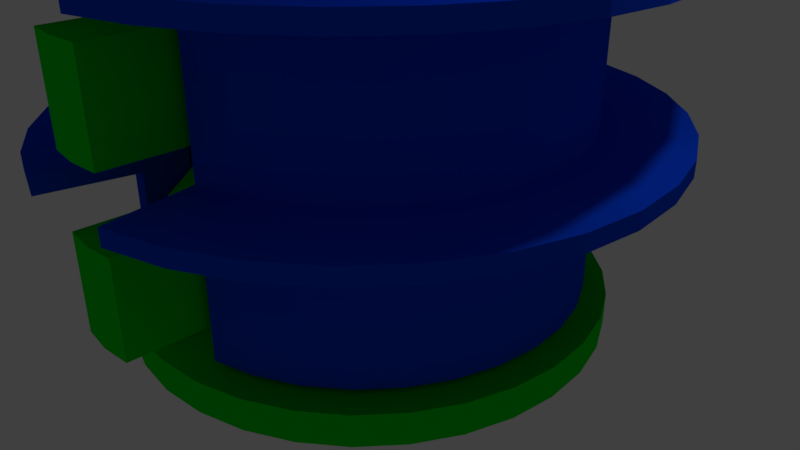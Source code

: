 # Source: lock.blend  (saved by Blender 2.79.0; exported with 4.5.12 LTS)
import bpy
from mathutils import Matrix  # noqa: F401  (used for matrix-valued properties, if any)

bpy.ops.wm.read_factory_settings(use_empty=True)
scene = bpy.context.scene
scene.name = 'Scene'

# ---- collections
col_collection_1 = bpy.data.collections.new('Collection 1'); scene.collection.children.link(col_collection_1)

# ---- materials (node trees are filled in below, after node groups)
mat_material_002 = bpy.data.materials.new('Material.002')
mat_material_002.alpha_threshold = 0.0
mat_material_002.diffuse_color = (0.002637, 0.06593, 0.8, 1.0)
mat_material_002.roughness = 0.5
mat_material_001 = bpy.data.materials.new('Material.001')
mat_material_001.alpha_threshold = 0.0
mat_material_001.diffuse_color = (0.0, 0.8, 0.009552, 1.0)
mat_material_001.roughness = 0.5

# ---- material node trees
mat_material_002.use_nodes = True; mat_material_002.node_tree.nodes.clear()
_N = mat_material_002.node_tree.nodes; _L = mat_material_002.node_tree.links
n0 = _N.new('ShaderNodeOutputMaterial'); n0.name = 'Material Output'; n0.location = (300, 300)
n1 = _N.new('ShaderNodeBsdfDiffuse'); n1.name = 'Diffuse BSDF'; n1.location = (10, 300)
n1.inputs[0].default_value = (0.002637, 0.06593, 0.8, 1.0)
_L.new(n1.outputs[0], n0.inputs[0])
n0.is_active_output = True
mat_material_001.use_nodes = True; mat_material_001.node_tree.nodes.clear()
_N = mat_material_001.node_tree.nodes; _L = mat_material_001.node_tree.links
n0 = _N.new('ShaderNodeOutputMaterial'); n0.name = 'Material Output'; n0.location = (300, 300)
n1 = _N.new('ShaderNodeBsdfDiffuse'); n1.name = 'Diffuse BSDF'; n1.location = (10, 300)
n1.inputs[0].default_value = (0.0, 0.8, 0.009552, 1.0)
_L.new(n1.outputs[0], n0.inputs[0])
n0.is_active_output = True

# ---- world
world_world = bpy.data.worlds.new('World'); scene.world = world_world
world_world.color = (0.05088, 0.05088, 0.05088)
world_world.use_sun_shadow = False
world_world.sun_shadow_jitter_overblur = 0.0
world_world.cycles.sampling_method = 'MANUAL'

# ---- cameras
cam_camera = bpy.data.cameras.new('Camera')
cam_camera.clip_end = 100.0
cam_camera.lens = 35.0
cam_camera.sensor_width = 32.0
cam_camera.sensor_height = 18.0
cam_camera.ortho_scale = 7.314
cam_camera.dof.focus_distance = 0.0

# ---- lights
light_lamp = bpy.data.lights.new('Lamp', 'POINT')
light_lamp.transmission_factor = 0.0
light_lamp.cutoff_distance = 30.0
light_lamp.energy = 100.0
light_lamp.shadow_buffer_clip_start = 1.001
light_lamp.shadow_soft_size = 0.1
light_lamp.shadow_maximum_resolution = 0.006
light_lamp.use_absolute_resolution = True

# ---- meshes
me_circle_001 = bpy.data.meshes.new('Circle.001')
me_circle_001.from_pydata([(0.0, 1.1, -0.0512), (-0.2146, 1.079, -0.0512), (-0.421, 1.016, -0.0512), (-0.6111, 0.9146, -0.0512), (-0.7778, 0.7778, -0.0512), (-0.9146, 0.6111, -0.0512), (-1.016, 0.421, -0.0512), (-1.079, 0.2146, -0.0512), (-1.1, 8.305e-08, -0.0512), (-1.079, -0.2146, -0.0512), (-1.016, -0.421, -0.0512), (-0.9146, -0.6111, -0.0512), (-0.7778, -0.7778, -0.0512), (-0.6111, -0.9146, -0.0512), (-0.421, -1.016, -0.0512), (-0.2146, -1.079, -0.0512), (0.2146, -1.079, -0.0512), (0.421, -1.016, -0.0512), (0.6111, -0.9146, -0.0512), (0.7778, -0.7778, -0.0512), (0.9146, -0.6111, -0.0512), (1.016, -0.421, -0.0512), (1.079, -0.2146, -0.0512), (1.1, 1.062e-06, -0.0512), (1.079, 0.2146, -0.0512), (1.016, 0.421, -0.0512), (0.9146, 0.6111, -0.0512), (0.7778, 0.7778, -0.0512), (0.6111, 0.9146, -0.0512), (0.421, 1.016, -0.0512), (0.2146, 1.079, -0.0512), (2.262e-08, 1.357, -0.0512), (-0.2647, 1.331, -0.0512), (-0.5193, 1.254, -0.0512), (-0.7538, 1.128, -0.0512), (-0.9595, 0.9595, -0.0512), (-1.128, 0.7538, -0.0512), (-1.254, 0.5193, -0.0512), (-1.331, 0.2647, -0.0512), (-1.357, 2.327e-08, -0.0512), (-1.331, -0.2647, -0.0512), (-1.254, -0.5193, -0.0512), (-1.128, -0.7538, -0.0512), (-0.9595, -0.9595, -0.0512), (-0.7538, -1.128, -0.0512), (-0.5193, -1.254, -0.0512), (-0.2647, -1.331, -0.0512), (0.2647, -1.331, -0.0512), (0.5193, -1.254, -0.0512), (0.7538, -1.128, -0.0512), (0.9595, -0.9595, -0.0512), (1.128, -0.7538, -0.0512), (1.254, -0.5193, -0.0512), (1.331, -0.2647, -0.0512), (1.357, 1.231e-06, -0.0512), (1.331, 0.2647, -0.0512), (1.254, 0.5193, -0.0512), (1.128, 0.7538, -0.0512), (0.9595, 0.9595, -0.0512), (0.7538, 1.128, -0.0512), (0.5193, 1.254, -0.0512), (0.2647, 1.331, -0.0512), (0.0, 1.1, 3.946), (-0.2146, 1.079, 3.946), (-0.421, 1.016, 3.946), (-0.6111, 0.9146, 3.946), (-0.7778, 0.7778, 3.946), (-0.9146, 0.6111, 3.946), (-1.016, 0.421, 3.946), (-1.079, 0.2146, 3.946), (-1.1, 8.305e-08, 3.946), (-1.079, -0.2146, 3.946), (-1.016, -0.421, 3.946), (-0.9146, -0.6111, 3.946), (-0.7778, -0.7778, 3.946), (-0.6111, -0.9146, 3.946), (-0.421, -1.016, 3.946), (-0.2146, -1.079, 3.946), (0.2146, -1.079, 3.946), (0.421, -1.016, 3.946), (0.6111, -0.9146, 3.946), (0.7778, -0.7778, 3.946), (0.9146, -0.6111, 3.946), (1.016, -0.421, 3.946), (1.079, -0.2146, 3.946), (1.1, 1.062e-06, 3.946), (1.079, 0.2146, 3.946), (1.016, 0.421, 3.946), (0.9146, 0.6111, 3.946), (0.7778, 0.7778, 3.946), (0.6111, 0.9146, 3.946), (0.421, 1.016, 3.946), (0.2146, 1.079, 3.946), (2.262e-08, 1.357, 3.946), (-0.2647, 1.331, 3.946), (-0.5193, 1.254, 3.946), (-0.7538, 1.128, 3.946), (-0.9595, 0.9595, 3.946), (-1.128, 0.7538, 3.946), (-1.254, 0.5193, 3.946), (-1.331, 0.2647, 3.946), (-1.357, 2.327e-08, 3.946), (-1.331, -0.2647, 3.946), (-1.254, -0.5193, 3.946), (-1.128, -0.7538, 3.946), (-0.9595, -0.9595, 3.946), (-0.7538, -1.128, 3.946), (-0.5193, -1.254, 3.946), (-0.2647, -1.331, 3.946), (0.2647, -1.331, 3.946), (0.5193, -1.254, 3.946), (0.7538, -1.128, 3.946), (0.9595, -0.9595, 3.946), (1.128, -0.7538, 3.946), (1.254, -0.5193, 3.946), (1.331, -0.2647, 3.946), (1.357, 1.231e-06, 3.946), (1.331, 0.2647, 3.946), (1.254, 0.5193, 3.946), (1.128, 0.7538, 3.946), (0.9595, 0.9595, 3.946), (0.7538, 1.128, 3.946), (0.5193, 1.254, 3.946), (0.2647, 1.331, 3.946), (1.331, -0.2647, 0.9738), (1.331, -0.2647, 1.999), (1.331, -0.2647, 3.024), (1.254, -0.5193, 3.024), (1.254, -0.5193, 1.999), (1.254, -0.5193, 0.9737), (0.7778, 0.7778, 0.9738), (0.7778, 0.7778, 1.999), (0.7778, 0.7778, 3.024), (0.6111, 0.9146, 3.024), (0.6111, 0.9146, 1.999), (0.6111, 0.9146, 0.9737), (-0.421, 1.016, 0.9738), (-0.421, 1.016, 1.999), (-0.421, 1.016, 3.024), (-0.6111, 0.9146, 3.024), (-0.6111, 0.9146, 1.999), (-0.6111, 0.9146, 0.9737), (1.357, 1.229e-06, 0.9738), (1.357, 1.229e-06, 1.999), (1.357, 1.229e-06, 3.024), (0.421, 1.016, 3.024), (0.421, 1.016, 1.999), (0.421, 1.016, 0.9737), (-0.7778, 0.7778, 3.024), (-0.7778, 0.7778, 1.999), (-0.7778, 0.7778, 0.9737), (1.331, 0.2647, 0.9738), (1.331, 0.2647, 1.999), (1.331, 0.2647, 3.024), (0.2146, 1.079, 3.024), (0.2146, 1.079, 1.999), (0.2146, 1.079, 0.9737), (-0.9146, 0.6111, 3.024), (-0.9146, 0.6111, 1.999), (-0.9146, 0.6111, 0.9737), (1.254, 0.5193, 0.9738), (1.254, 0.5193, 1.999), (1.254, 0.5193, 3.024), (0.0, 1.1, 3.024), (0.0, 1.1, 1.999), (0.0, 1.1, 0.9737), (-1.016, 0.421, 3.024), (-1.016, 0.421, 1.999), (-1.016, 0.421, 0.9737), (1.128, 0.7538, 0.9738), (1.128, 0.7538, 1.999), (1.128, 0.7538, 3.024), (-0.2647, 1.331, 0.9738), (-0.2647, 1.331, 1.999), (-0.2647, 1.331, 3.024), (2.262e-08, 1.357, 3.024), (2.262e-08, 1.357, 1.999), (2.262e-08, 1.357, 0.9737), (-1.079, 0.2146, 3.024), (-1.079, 0.2146, 1.999), (-1.079, 0.2146, 0.9737), (0.9595, 0.9595, 0.9738), (0.9595, 0.9595, 1.999), (0.9595, 0.9595, 3.024), (-0.5193, 1.254, 0.9738), (-0.5193, 1.254, 1.999), (-0.5193, 1.254, 3.024), (-1.1, 8.196e-08, 3.024), (-1.1, 8.196e-08, 1.999), (-1.1, 8.196e-08, 0.9737), (0.7538, 1.128, 0.9738), (0.7538, 1.128, 1.999), (0.7538, 1.128, 3.024), (-0.7538, 1.128, 0.9738), (-0.7538, 1.128, 1.999), (-0.7538, 1.128, 3.024), (-1.079, -0.2146, 3.024), (-1.079, -0.2146, 1.999), (-1.079, -0.2146, 0.9737), (0.5193, 1.254, 0.9738), (0.5193, 1.254, 1.999), (0.5193, 1.254, 3.024), (-0.9595, 0.9595, 0.9738), (-0.9595, 0.9595, 1.999), (-0.9595, 0.9595, 3.024), (-1.016, -0.421, 3.024), (-1.016, -0.421, 1.999), (-1.016, -0.421, 0.9737), (0.2647, 1.331, 0.9738), (0.2647, 1.331, 1.999), (0.2647, 1.331, 3.024), (-1.128, 0.7538, 0.9738), (-1.128, 0.7538, 1.999), (-1.128, 0.7538, 3.024), (-0.9146, -0.6111, 3.024), (-0.9146, -0.6111, 1.999), (-0.9146, -0.6111, 0.9737), (-1.254, 0.5193, 0.9738), (-1.254, 0.5193, 1.999), (-1.254, 0.5193, 3.024), (-0.7778, -0.7778, 3.024), (-0.7778, -0.7778, 1.999), (-0.7778, -0.7778, 0.9737), (-1.331, 0.2647, 0.9738), (-1.331, 0.2647, 1.999), (-1.331, 0.2647, 3.024), (-0.6111, -0.9146, 3.024), (-0.6111, -0.9146, 1.999), (-0.6111, -0.9146, 0.9737), (-1.357, 2.235e-08, 0.9738), (-1.357, 2.235e-08, 1.999), (-1.357, 2.235e-08, 3.024), (-0.421, -1.016, 3.024), (-0.421, -1.016, 1.999), (-0.421, -1.016, 0.9737), (-1.331, -0.2647, 0.9738), (-1.331, -0.2647, 1.999), (-1.331, -0.2647, 3.024), (-0.2146, -1.079, 3.024), (-0.2146, -1.079, 1.999), (-0.2146, -1.079, 0.9737), (-1.254, -0.5193, 0.9738), (-1.254, -0.5193, 1.999), (-1.254, -0.5193, 3.024), (-1.128, -0.7538, 0.9738), (-1.128, -0.7538, 1.999), (-1.128, -0.7538, 3.024), (0.2146, -1.079, 3.024), (0.2146, -1.079, 1.999), (0.2146, -1.079, 0.9737), (-0.9595, -0.9595, 0.9738), (-0.9595, -0.9595, 1.999), (-0.9595, -0.9595, 3.024), (0.421, -1.016, 3.024), (0.421, -1.016, 1.999), (0.421, -1.016, 0.9737), (-0.7538, -1.128, 0.9738), (-0.7538, -1.128, 1.999), (-0.7538, -1.128, 3.024), (0.6111, -0.9146, 3.024), (0.6111, -0.9146, 1.999), (0.6111, -0.9146, 0.9737), (-0.5193, -1.254, 0.9738), (-0.5193, -1.254, 1.999), (-0.5193, -1.254, 3.024), (0.7778, -0.7778, 3.024), (0.7778, -0.7778, 1.999), (0.7778, -0.7778, 0.9737), (-0.2647, -1.331, 0.9738), (-0.2647, -1.331, 1.999), (-0.2647, -1.331, 3.024), (0.9146, -0.6111, 3.024), (0.9146, -0.6111, 1.999), (0.9146, -0.6111, 0.9737), (1.016, -0.421, 3.024), (1.016, -0.421, 1.999), (1.016, -0.421, 0.9737), (0.2647, -1.331, 0.9738), (0.2647, -1.331, 1.999), (0.2647, -1.331, 3.024), (1.079, -0.2146, 3.024), (1.079, -0.2146, 1.999), (1.079, -0.2146, 0.9737), (0.5193, -1.254, 0.9738), (0.5193, -1.254, 1.999), (0.5193, -1.254, 3.024), (1.1, 1.062e-06, 3.024), (1.1, 1.062e-06, 1.999), (1.1, 1.062e-06, 0.9737), (0.7538, -1.128, 0.9738), (0.7538, -1.128, 1.999), (0.7538, -1.128, 3.024), (1.079, 0.2146, 3.024), (1.079, 0.2146, 1.999), (1.079, 0.2146, 0.9737), (0.9595, -0.9595, 0.9738), (0.9595, -0.9595, 1.999), (0.9595, -0.9595, 3.024), (1.016, 0.421, 3.024), (1.016, 0.421, 1.999), (1.016, 0.421, 0.9737), (1.128, -0.7538, 0.9738), (1.128, -0.7538, 1.999), (1.128, -0.7538, 3.024), (0.9146, 0.6111, 3.024), (0.9146, 0.6111, 1.999), (0.9146, 0.6111, 0.9737), (-0.2146, 1.079, 3.024), (-0.2146, 1.079, 1.999), (-0.2146, 1.079, 0.9737), (1.331, -0.2647, 2.921), (1.254, -0.5193, 2.921), (0.7778, 0.7778, 2.921), (0.6111, 0.9146, 2.921), (-0.421, 1.016, 2.921), (-0.6111, 0.9146, 2.921), (1.357, 1.229e-06, 2.921), (0.421, 1.016, 2.921), (-0.7778, 0.7778, 2.921), (1.331, 0.2647, 2.921), (0.2146, 1.079, 2.921), (-0.9146, 0.6111, 2.921), (1.254, 0.5193, 2.921), (0.0, 1.1, 2.921), (-1.016, 0.421, 2.921), (1.128, 0.7538, 2.921), (-0.2647, 1.331, 2.921), (2.262e-08, 1.357, 2.921), (-1.079, 0.2146, 2.921), (0.9595, 0.9595, 2.921), (-0.5193, 1.254, 2.921), (-1.1, 8.196e-08, 2.921), (0.7538, 1.128, 2.921), (-0.7538, 1.128, 2.921), (-1.079, -0.2146, 2.921), (0.5193, 1.254, 2.921), (-0.9595, 0.9595, 2.921), (-1.016, -0.421, 2.921), (0.2647, 1.331, 2.921), (-1.128, 0.7538, 2.921), (-0.9146, -0.6111, 2.921), (-1.254, 0.5193, 2.921), (-0.7778, -0.7778, 2.921), (-1.331, 0.2647, 2.921), (-0.6111, -0.9146, 2.921), (-1.357, 2.235e-08, 2.921), (-0.421, -1.016, 2.921), (-1.331, -0.2647, 2.921), (-0.2146, -1.079, 2.921), (-1.254, -0.5193, 2.921), (-1.128, -0.7538, 2.921), (0.2146, -1.079, 2.921), (-0.9595, -0.9595, 2.921), (0.421, -1.016, 2.921), (-0.7538, -1.128, 2.921), (0.6111, -0.9146, 2.921), (-0.5193, -1.254, 2.921), (0.7778, -0.7778, 2.921), (-0.2647, -1.331, 2.921), (0.9146, -0.6111, 2.921), (1.016, -0.421, 2.921), (0.2647, -1.331, 2.921), (1.079, -0.2146, 2.921), (0.5193, -1.254, 2.921), (1.1, 1.062e-06, 2.921), (0.7538, -1.128, 2.921), (1.079, 0.2146, 2.921), (0.9595, -0.9595, 2.921), (1.016, 0.421, 2.921), (1.128, -0.7538, 2.921), (0.9146, 0.6111, 2.921), (-0.2146, 1.079, 2.921), (1.331, -0.2647, 1.896), (1.254, -0.5193, 1.896), (0.7778, 0.7778, 1.896), (0.6111, 0.9146, 1.896), (-0.421, 1.016, 1.896), (-0.6111, 0.9146, 1.896), (1.357, 1.229e-06, 1.896), (0.421, 1.016, 1.896), (-0.7778, 0.7778, 1.896), (1.331, 0.2647, 1.896), (0.2146, 1.079, 1.896), (-0.9146, 0.6111, 1.896), (1.254, 0.5193, 1.896), (0.0, 1.1, 1.896), (-1.016, 0.421, 1.896), (1.128, 0.7538, 1.896), (-0.2647, 1.331, 1.896), (2.262e-08, 1.357, 1.896), (-1.079, 0.2146, 1.896), (0.9595, 0.9595, 1.896), (-0.5193, 1.254, 1.896), (-1.1, 8.196e-08, 1.896), (0.7538, 1.128, 1.896), (-0.7538, 1.128, 1.896), (-1.079, -0.2146, 1.896), (0.5193, 1.254, 1.896), (-0.9595, 0.9595, 1.896), (-1.016, -0.421, 1.896), (0.2647, 1.331, 1.896), (-1.128, 0.7538, 1.896), (-0.9146, -0.6111, 1.896), (-1.254, 0.5193, 1.896), (-0.7778, -0.7778, 1.896), (-1.331, 0.2647, 1.896), (-0.6111, -0.9146, 1.896), (-1.357, 2.235e-08, 1.896), (-0.421, -1.016, 1.896), (-1.331, -0.2647, 1.896), (-0.2146, -1.079, 1.896), (-1.254, -0.5193, 1.896), (-1.128, -0.7538, 1.896), (0.2146, -1.079, 1.896), (-0.9595, -0.9595, 1.896), (0.421, -1.016, 1.896), (-0.7538, -1.128, 1.896), (0.6111, -0.9146, 1.896), (-0.5193, -1.254, 1.896), (0.7778, -0.7778, 1.896), (-0.2647, -1.331, 1.896), (0.9146, -0.6111, 1.896), (1.016, -0.421, 1.896), (0.2647, -1.331, 1.896), (1.079, -0.2146, 1.896), (0.5193, -1.254, 1.896), (1.1, 1.062e-06, 1.896), (0.7538, -1.128, 1.896), (1.079, 0.2146, 1.896), (0.9595, -0.9595, 1.896), (1.016, 0.421, 1.896), (1.128, -0.7538, 1.896), (0.9146, 0.6111, 1.896), (-0.2146, 1.079, 1.896), (1.254, -0.5193, 0.8713), (0.6111, 0.9146, 0.8713), (-0.6111, 0.9146, 0.8713), (0.421, 1.016, 0.8713), (-0.7778, 0.7778, 0.8713), (0.2146, 1.079, 0.8713), (-0.9146, 0.6111, 0.8713), (0.0, 1.1, 0.8713), (-1.016, 0.421, 0.8713), (2.262e-08, 1.357, 0.8713), (-1.079, 0.2146, 0.8713), (-1.1, 8.196e-08, 0.8713), (-1.079, -0.2146, 0.8713), (-1.016, -0.421, 0.8713), (-0.9146, -0.6111, 0.8713), (-0.7778, -0.7778, 0.8713), (-0.6111, -0.9146, 0.8713), (-0.421, -1.016, 0.8713), (-0.2146, -1.079, 0.8713), (0.2146, -1.079, 0.8713), (0.421, -1.016, 0.8713), (0.6111, -0.9146, 0.8713), (0.7778, -0.7778, 0.8713), (0.9146, -0.6111, 0.8713), (1.016, -0.421, 0.8713), (1.079, -0.2146, 0.8713), (1.1, 1.062e-06, 0.8713), (1.079, 0.2146, 0.8713), (1.016, 0.421, 0.8713), (0.9146, 0.6111, 0.8713), (-0.2146, 1.079, 0.8713), (1.331, -0.2647, 0.8713), (0.7778, 0.7778, 0.8713), (-0.421, 1.016, 0.8713), (1.357, 1.229e-06, 0.8713), (1.331, 0.2647, 0.8713), (1.254, 0.5193, 0.8713), (1.128, 0.7538, 0.8201), (-0.2647, 1.331, 0.8713), (0.9595, 0.9595, 0.8713), (-0.5193, 1.254, 0.8713), (0.7538, 1.128, 0.8713), (-0.7538, 1.128, 0.8713), (0.5193, 1.254, 0.8713), (-0.9595, 0.9595, 0.8713), (0.2647, 1.331, 0.8713), (-1.128, 0.7538, 0.8713), (-1.254, 0.5193, 0.8713), (-1.331, 0.2647, 0.8713), (-1.357, 2.235e-08, 0.8713), (-1.331, -0.2647, 0.8713), (-1.254, -0.5193, 0.8713), (-1.128, -0.7538, 0.8713), (-0.9595, -0.9595, 0.8713), (-0.7538, -1.128, 0.8713), (-0.5193, -1.254, 0.8713), (-0.2647, -1.331, 0.8713), (0.2647, -1.331, 0.8713), (0.5193, -1.254, 0.8713), (0.7538, -1.128, 0.8713), (0.9595, -0.9595, 0.8713), (1.128, -0.7538, 0.8713), (-0.3706, 1.846, 3.946), (5.47e-08, 1.882, 3.946), (-0.727, 1.738, 3.946), (-1.055, 1.562, 3.946), (-1.343, 1.326, 3.946), (-1.579, 1.038, 3.946), (-1.755, 0.7095, 3.946), (-1.863, 0.3531, 3.946), (-1.9, -0.01751, 3.946), (-1.863, -0.3881, 3.946), (-1.755, -0.7445, 3.946), (-1.579, -1.073, 3.946), (-1.343, -1.361, 3.946), (-1.055, -1.597, 3.946), (-0.727, -1.773, 3.946), (-0.3706, -1.881, 3.946), (0.727, -1.773, 3.946), (0.3706, -1.881, 3.946), (1.055, -1.597, 3.946), (1.343, -1.361, 3.946), (1.579, -1.073, 3.946), (1.755, -0.7445, 3.946), (1.863, -0.3881, 3.946), (1.9, -0.01751, 3.946), (1.863, 0.3531, 3.946), (1.755, 0.7095, 3.946), (1.579, 1.038, 3.946), (1.343, 1.326, 3.946), (1.055, 1.562, 3.946), (0.727, 1.738, 3.946), (0.3706, 1.846, 3.946), (-0.3706, 1.846, 4.046), (5.47e-08, 1.882, 4.046), (-0.727, 1.738, 4.046), (-1.055, 1.562, 4.046), (-1.343, 1.326, 4.046), (-1.579, 1.038, 4.046), (-1.755, 0.7095, 4.046), (-1.863, 0.3531, 4.046), (-1.9, -0.01751, 4.046), (-1.863, -0.3881, 4.046), (-1.755, -0.7445, 4.046), (-1.579, -1.073, 4.046), (-1.343, -1.361, 4.046), (-1.055, -1.597, 4.046), (-0.727, -1.773, 4.046), (-0.3706, -1.881, 4.046), (0.727, -1.773, 4.046), (0.3706, -1.881, 4.046), (1.055, -1.597, 4.046), (1.343, -1.361, 4.046), (1.579, -1.073, 4.046), (1.755, -0.7445, 4.046), (1.863, -0.3881, 4.046), (1.9, -0.01751, 4.046), (1.863, 0.3531, 4.046), (1.755, 0.7095, 4.046), (1.579, 1.038, 4.046), (1.343, 1.326, 4.046), (1.055, 1.562, 4.046), (0.727, 1.738, 4.046), (0.3706, 1.846, 4.046), (1.863, -0.3881, 0.8713), (1.863, -0.3881, 0.9738), (1.863, -0.3881, 1.896), (1.863, -0.3881, 1.999), (1.863, -0.3881, 2.921), (1.863, -0.3881, 3.024), (1.9, -0.01751, 0.8713), (1.9, -0.01751, 0.9738), (1.9, -0.01751, 1.896), (1.9, -0.01751, 1.999), (1.9, -0.01751, 2.921), (1.9, -0.01751, 3.024), (1.863, 0.3531, 0.8713), (1.863, 0.3531, 0.9738), (1.863, 0.3531, 1.896), (1.863, 0.3531, 1.999), (1.863, 0.3531, 2.921), (1.863, 0.3531, 3.024), (1.755, 0.7095, 0.8713), (1.755, 0.7095, 0.9738), (1.755, 0.7095, 1.896), (1.755, 0.7095, 1.999), (1.755, 0.7095, 2.921), (1.755, 0.7095, 3.024), (1.579, 1.038, 0.8713), (1.579, 1.038, 0.9738), (1.579, 1.038, 1.896), (1.579, 1.038, 1.999), (1.579, 1.038, 2.921), (1.579, 1.038, 3.024), (-0.3706, 1.846, 0.8713), (-0.3706, 1.846, 0.9738), (-0.3706, 1.846, 1.896), (-0.3706, 1.846, 1.999), (-0.3706, 1.846, 2.921), (-0.3706, 1.846, 3.024), (1.343, 1.326, 0.8713), (1.343, 1.326, 0.9738), (1.343, 1.326, 1.896), (1.343, 1.326, 1.999), (1.343, 1.326, 2.921), (1.343, 1.326, 3.024), (-0.727, 1.738, 0.8713), (-0.727, 1.738, 0.9738), (-0.727, 1.738, 1.896), (-0.727, 1.738, 1.999), (-0.727, 1.738, 2.921), (-0.727, 1.738, 3.024), (1.055, 1.562, 0.8713), (1.055, 1.562, 0.9738), (1.055, 1.562, 1.896), (1.055, 1.562, 1.999), (1.055, 1.562, 2.921), (1.055, 1.562, 3.024), (-1.055, 1.562, 0.8713), (-1.055, 1.562, 0.9738), (-1.055, 1.562, 1.896), (-1.055, 1.562, 1.999), (-1.055, 1.562, 2.921), (-1.055, 1.562, 3.024), (0.727, 1.738, 0.8713), (0.727, 1.738, 0.9738), (0.727, 1.738, 1.896), (0.727, 1.738, 1.999), (0.727, 1.738, 2.921), (0.727, 1.738, 3.024), (-1.343, 1.326, 0.8713), (-1.343, 1.326, 0.9738), (-1.343, 1.326, 1.896), (-1.343, 1.326, 1.999), (-1.343, 1.326, 2.921), (-1.343, 1.326, 3.024), (0.3706, 1.846, 0.8713), (0.3706, 1.846, 0.9738), (0.3706, 1.846, 1.896), (0.3706, 1.846, 1.999), (0.3706, 1.846, 2.921), (0.3706, 1.846, 3.024), (-1.579, 1.038, 0.8713), (-1.579, 1.038, 0.9738), (-1.579, 1.038, 1.896), (-1.579, 1.038, 1.999), (-1.579, 1.038, 2.921), (-1.579, 1.038, 3.024), (-1.755, 0.7095, 0.8713), (-1.755, 0.7095, 0.9738), (-1.755, 0.7095, 1.896), (-1.755, 0.7095, 1.999), (-1.755, 0.7095, 2.921), (-1.755, 0.7095, 3.024), (-1.863, 0.3531, 0.8713), (-1.863, 0.3531, 0.9738), (-1.863, 0.3531, 1.896), (-1.863, 0.3531, 1.999), (-1.863, 0.3531, 2.921), (-1.863, 0.3531, 3.024), (-1.9, -0.01751, 0.8713), (-1.9, -0.01751, 0.9738), (-1.9, -0.01751, 1.896), (-1.9, -0.01751, 1.999), (-1.9, -0.01751, 2.921), (-1.9, -0.01751, 3.024), (-1.863, -0.3881, 0.8713), (-1.863, -0.3881, 0.9738), (-1.863, -0.3881, 1.896), (-1.863, -0.3881, 1.999), (-1.863, -0.3881, 2.921), (-1.863, -0.3881, 3.024), (-1.755, -0.7445, 0.8713), (-1.755, -0.7445, 0.9738), (-1.755, -0.7445, 1.896), (-1.755, -0.7445, 1.999), (-1.755, -0.7445, 2.921), (-1.755, -0.7445, 3.024), (-1.579, -1.073, 0.8713), (-1.579, -1.073, 0.9738), (-1.579, -1.073, 1.896), (-1.579, -1.073, 1.999), (-1.579, -1.073, 2.921), (-1.579, -1.073, 3.024), (-1.343, -1.361, 0.8713), (-1.343, -1.361, 0.9738), (-1.343, -1.361, 1.896), (-1.343, -1.361, 1.999), (-1.343, -1.361, 2.921), (-1.343, -1.361, 3.024), (-1.055, -1.597, 0.8713), (-1.055, -1.597, 0.9738), (-1.055, -1.597, 1.896), (-1.055, -1.597, 1.999), (-1.055, -1.597, 2.921), (-1.055, -1.597, 3.024), (-0.727, -1.773, 0.8713), (-0.727, -1.773, 0.9738), (-0.727, -1.773, 1.896), (-0.727, -1.773, 1.999), (-0.727, -1.773, 2.921), (-0.727, -1.773, 3.024), (-0.3706, -1.881, 0.8713), (-0.3706, -1.881, 0.9738), (-0.3706, -1.881, 1.896), (-0.3706, -1.881, 1.999), (-0.3706, -1.881, 2.921), (-0.3706, -1.881, 3.024), (0.3706, -1.881, 0.8713), (0.3706, -1.881, 0.9738), (0.3706, -1.881, 1.896), (0.3706, -1.881, 1.999), (0.3706, -1.881, 2.921), (0.3706, -1.881, 3.024), (0.727, -1.773, 0.8713), (0.727, -1.773, 0.9738), (0.727, -1.773, 1.896), (0.727, -1.773, 1.999), (0.727, -1.773, 2.921), (0.727, -1.773, 3.024), (1.055, -1.597, 0.8713), (1.055, -1.597, 0.9738), (1.055, -1.597, 1.896), (1.055, -1.597, 1.999), (1.055, -1.597, 2.921), (1.055, -1.597, 3.024), (1.343, -1.361, 0.8713), (1.343, -1.361, 0.9738), (1.343, -1.361, 1.896), (1.343, -1.361, 1.999), (1.343, -1.361, 2.921), (1.343, -1.361, 3.024), (1.579, -1.073, 0.8713), (1.579, -1.073, 0.9738), (1.579, -1.073, 1.896), (1.579, -1.073, 1.999), (1.579, -1.073, 2.921), (1.579, -1.073, 3.024), (1.755, -0.7445, 0.9737), (1.755, -0.7445, 1.999), (1.755, -0.7445, 3.024), (5.47e-08, 1.882, 0.9737), (5.47e-08, 1.882, 1.999), (5.47e-08, 1.882, 3.024), (1.755, -0.7445, 2.921), (5.47e-08, 1.882, 2.921), (1.755, -0.7445, 1.896), (5.47e-08, 1.882, 1.896), (1.755, -0.7445, 0.8713), (5.47e-08, 1.882, 0.8713)], [], [(78, 247, 279, 109), (3, 34, 33, 2), (29, 60, 59, 28), (77, 78, 109, 108), (4, 35, 34, 3), (30, 61, 60, 29), (17, 48, 47, 16), (5, 36, 35, 4), (0, 31, 61, 30), (18, 49, 48, 17), (6, 37, 36, 5), (19, 50, 49, 18), (7, 38, 37, 6), (20, 51, 50, 19), (8, 39, 38, 7), (21, 52, 51, 20), (9, 40, 39, 8), (22, 53, 52, 21), (10, 41, 40, 9), (23, 54, 53, 22), (11, 42, 41, 10), (24, 55, 54, 23), (12, 43, 42, 11), (25, 56, 55, 24), (13, 44, 43, 12), (26, 57, 56, 25), (14, 45, 44, 13), (1, 32, 31, 0), (27, 58, 57, 26), (15, 46, 45, 14), (2, 33, 32, 1), (28, 59, 58, 27), (108, 270, 238, 77), (127, 126, 115, 114), (133, 132, 89, 90), (139, 138, 64, 65), (126, 144, 116, 115), (145, 133, 90, 91), (148, 139, 65, 66), (144, 153, 117, 116), (154, 145, 91, 92), (157, 148, 66, 67), (153, 162, 118, 117), (163, 154, 92, 62), (166, 157, 67, 68), (162, 171, 119, 118), (175, 174, 94, 93), (178, 166, 68, 69), (171, 183, 120, 119), (174, 186, 95, 94), (187, 178, 69, 70), (183, 192, 121, 120), (186, 195, 96, 95), (196, 187, 70, 71), (192, 201, 122, 121), (195, 204, 97, 96), (205, 196, 71, 72), (201, 210, 123, 122), (204, 213, 98, 97), (214, 205, 72, 73), (210, 175, 93, 123), (213, 219, 99, 98), (220, 214, 73, 74), (219, 225, 100, 99), (226, 220, 74, 75), (225, 231, 101, 100), (232, 226, 75, 76), (231, 237, 102, 101), (238, 232, 76, 77), (237, 243, 103, 102), (243, 246, 104, 103), (246, 252, 105, 104), (253, 247, 78, 79), (252, 258, 106, 105), (259, 253, 79, 80), (258, 264, 107, 106), (265, 259, 80, 81), (264, 270, 108, 107), (271, 265, 81, 82), (274, 271, 82, 83), (280, 274, 83, 84), (279, 285, 110, 109), (286, 280, 84, 85), (285, 291, 111, 110), (292, 286, 85, 86), (291, 297, 112, 111), (298, 292, 86, 87), (297, 303, 113, 112), (304, 298, 87, 88), (307, 163, 62, 63), (303, 127, 114, 113), (132, 304, 88, 89), (138, 307, 63, 64), (229, 223, 649, 655), (392, 395, 614, 602), (350, 352, 682, 676), (391, 394, 608, 596), (349, 350, 676, 670), (347, 349, 670, 664), (388, 392, 602, 590), (237, 231, 659, 665), (387, 391, 596, 584), (236, 230, 657, 663), (345, 347, 664, 658), (235, 229, 655, 661), (126, 127, 734, 563), (389, 388, 590, 741), (125, 128, 733, 561), (343, 345, 658, 652), (384, 387, 584, 578), (279, 361, 706, 707), (123, 93, 497, 526), (124, 129, 732, 559), (278, 423, 704, 705), (122, 123, 526, 525), (64, 63, 62, 92, 91, 90, 89, 88, 87, 86, 85, 84, 83, 82, 81, 80, 79, 78, 77, 76, 75, 74, 73, 72, 71, 70, 69, 68, 67, 66, 65), (467, 464, 309, 136), (376, 433, 308, 137), (314, 371, 307, 138), (466, 463, 306, 130), (374, 432, 305, 131), (312, 370, 304, 132), (341, 343, 652, 646), (277, 491, 702, 703), (464, 441, 165, 309), (433, 385, 164, 308), (371, 323, 163, 307), (463, 462, 300, 306), (432, 430, 299, 305), (370, 368, 298, 304), (243, 237, 665, 671), (121, 122, 525, 524), (462, 461, 294, 300), (430, 428, 293, 299), (368, 366, 292, 298), (381, 384, 578, 572), (242, 236, 663, 669), (120, 121, 524, 523), (461, 460, 288, 294), (428, 426, 287, 293), (366, 364, 286, 292), (339, 341, 646, 640), (241, 235, 661, 667), (460, 459, 282, 288), (426, 424, 281, 287), (364, 362, 280, 286), (119, 120, 523, 522), (338, 327, 739, 634), (459, 458, 276, 282), (424, 422, 275, 281), (362, 360, 274, 280), (458, 457, 273, 276), (422, 421, 272, 275), (360, 359, 271, 274), (457, 456, 267, 273), (421, 419, 266, 272), (359, 357, 265, 271), (246, 243, 671, 677), (118, 119, 522, 521), (456, 455, 261, 267), (419, 417, 260, 266), (357, 355, 259, 265), (378, 381, 572, 566), (245, 242, 669, 675), (117, 118, 521, 520), (455, 454, 255, 261), (417, 415, 254, 260), (355, 353, 253, 259), (336, 339, 640, 628), (244, 241, 667, 673), (454, 453, 249, 255), (415, 413, 248, 254), (353, 351, 247, 253), (116, 117, 520, 519), (144, 126, 563, 569), (335, 338, 634, 622), (252, 246, 677, 683), (143, 125, 561, 567), (115, 116, 519, 518), (372, 378, 566, 560), (452, 451, 234, 240), (410, 408, 233, 239), (348, 346, 232, 238), (358, 270, 701, 700), (251, 245, 675, 681), (142, 124, 559, 565), (451, 450, 228, 234), (408, 406, 227, 233), (346, 344, 226, 232), (114, 115, 518, 517), (333, 336, 628, 616), (450, 449, 222, 228), (406, 404, 221, 227), (344, 342, 220, 226), (420, 269, 699, 698), (250, 244, 673, 679), (113, 114, 517, 516), (449, 448, 216, 222), (404, 402, 215, 221), (342, 340, 214, 220), (332, 335, 622, 610), (108, 109, 513, 511), (490, 268, 697, 696), (112, 113, 516, 515), (373, 372, 560, 740), (111, 112, 515, 514), (448, 447, 207, 216), (402, 399, 206, 215), (340, 337, 205, 214), (330, 333, 616, 604), (110, 111, 514, 512), (329, 332, 610, 598), (258, 252, 683, 689), (109, 110, 512, 513), (257, 251, 681, 687), (447, 446, 198, 207), (399, 396, 197, 206), (337, 334, 196, 205), (107, 108, 511, 510), (326, 330, 604, 592), (256, 250, 679, 685), (106, 107, 510, 509), (153, 144, 569, 575), (325, 329, 598, 586), (446, 445, 189, 198), (396, 393, 188, 197), (334, 331, 187, 196), (105, 106, 509, 508), (152, 143, 567, 573), (104, 105, 508, 507), (151, 142, 565, 571), (327, 326, 592, 739), (103, 104, 507, 506), (445, 444, 180, 189), (393, 390, 179, 188), (331, 328, 178, 187), (322, 325, 586, 580), (264, 258, 689, 695), (102, 103, 506, 505), (263, 257, 687, 693), (101, 102, 505, 504), (262, 256, 685, 691), (444, 442, 168, 180), (390, 386, 167, 179), (328, 324, 166, 178), (100, 101, 504, 503), (319, 322, 580, 574), (99, 100, 503, 502), (98, 99, 502, 501), (97, 98, 501, 500), (162, 153, 575, 581), (442, 440, 159, 168), (386, 383, 158, 167), (324, 321, 157, 166), (441, 439, 156, 165), (385, 382, 155, 164), (323, 320, 154, 163), (316, 319, 574, 568), (270, 264, 695, 701), (96, 97, 500, 499), (440, 438, 150, 159), (383, 380, 149, 158), (321, 318, 148, 157), (439, 437, 147, 156), (382, 379, 146, 155), (320, 317, 145, 154), (161, 152, 573, 579), (269, 263, 693, 699), (95, 96, 499, 498), (438, 436, 141, 150), (380, 377, 140, 149), (318, 315, 139, 148), (437, 435, 135, 147), (379, 375, 134, 146), (317, 313, 133, 145), (160, 151, 571, 577), (268, 262, 691, 697), (94, 95, 498, 496), (436, 467, 136, 141), (377, 376, 137, 140), (315, 314, 138, 139), (435, 466, 130, 135), (375, 374, 131, 134), (313, 312, 132, 133), (310, 316, 568, 562), (93, 94, 496, 497), (311, 310, 562, 738), (490, 452, 240, 268), (420, 410, 239, 269), (358, 348, 238, 270), (453, 491, 277, 249), (413, 423, 278, 248), (351, 361, 279, 247), (248, 278, 361, 351), (269, 239, 348, 358), (128, 125, 310, 311), (134, 131, 312, 313), (140, 137, 314, 315), (125, 143, 316, 310), (146, 134, 313, 317), (149, 140, 315, 318), (143, 152, 319, 316), (155, 146, 317, 320), (158, 149, 318, 321), (152, 161, 322, 319), (164, 155, 320, 323), (167, 158, 321, 324), (161, 170, 325, 322), (176, 173, 326, 327), (179, 167, 324, 328), (170, 182, 329, 325), (173, 185, 330, 326), (188, 179, 328, 331), (182, 191, 332, 329), (185, 194, 333, 330), (197, 188, 331, 334), (191, 200, 335, 332), (194, 203, 336, 333), (206, 197, 334, 337), (200, 209, 338, 335), (203, 212, 339, 336), (215, 206, 337, 340), (209, 176, 327, 338), (212, 218, 341, 339), (221, 215, 340, 342), (218, 224, 343, 341), (227, 221, 342, 344), (224, 230, 345, 343), (233, 227, 344, 346), (230, 236, 347, 345), (239, 233, 346, 348), (236, 242, 349, 347), (242, 245, 350, 349), (245, 251, 352, 350), (254, 248, 351, 353), (251, 257, 354, 352), (260, 254, 353, 355), (257, 263, 356, 354), (266, 260, 355, 357), (263, 269, 358, 356), (272, 266, 357, 359), (275, 272, 359, 360), (281, 275, 360, 362), (278, 284, 363, 361), (287, 281, 362, 364), (284, 290, 365, 363), (293, 287, 364, 366), (290, 296, 367, 365), (299, 293, 366, 368), (296, 302, 369, 367), (305, 299, 368, 370), (308, 164, 323, 371), (302, 128, 311, 369), (131, 305, 370, 312), (137, 308, 371, 314), (249, 277, 423, 413), (268, 240, 410, 420), (129, 124, 372, 373), (135, 130, 374, 375), (141, 136, 376, 377), (124, 142, 378, 372), (147, 135, 375, 379), (150, 141, 377, 380), (142, 151, 381, 378), (156, 147, 379, 382), (159, 150, 380, 383), (151, 160, 384, 381), (165, 156, 382, 385), (168, 159, 383, 386), (160, 169, 387, 384), (177, 172, 388, 389), (180, 168, 386, 390), (169, 181, 391, 387), (172, 184, 392, 388), (189, 180, 390, 393), (181, 190, 394, 391), (184, 193, 395, 392), (198, 189, 393, 396), (190, 199, 397, 394), (193, 202, 398, 395), (207, 198, 396, 399), (199, 208, 400, 397), (202, 211, 401, 398), (216, 207, 399, 402), (208, 177, 389, 400), (211, 217, 403, 401), (222, 216, 402, 404), (217, 223, 405, 403), (228, 222, 404, 406), (223, 229, 407, 405), (234, 228, 406, 408), (229, 235, 409, 407), (240, 234, 408, 410), (235, 241, 411, 409), (241, 244, 412, 411), (244, 250, 414, 412), (255, 249, 413, 415), (250, 256, 416, 414), (261, 255, 415, 417), (256, 262, 418, 416), (267, 261, 417, 419), (262, 268, 420, 418), (273, 267, 419, 421), (276, 273, 421, 422), (282, 276, 422, 424), (277, 283, 425, 423), (288, 282, 424, 426), (283, 289, 427, 425), (294, 288, 426, 428), (289, 295, 429, 427), (300, 294, 428, 430), (295, 301, 431, 429), (306, 300, 430, 432), (309, 165, 385, 433), (301, 129, 373, 431), (130, 306, 432, 374), (136, 309, 433, 376), (16, 47, 491, 453), (46, 15, 452, 490), (52, 53, 465, 434), (28, 27, 466, 435), (3, 2, 467, 436), (53, 54, 468, 465), (29, 28, 435, 437), (4, 3, 436, 438), (54, 55, 469, 468), (30, 29, 437, 439), (5, 4, 438, 440), (55, 56, 470, 469), (0, 30, 439, 441), (6, 5, 440, 442), (56, 57, 471, 470), (31, 32, 472, 443), (7, 6, 442, 444), (57, 58, 473, 471), (32, 33, 474, 472), (8, 7, 444, 445), (58, 59, 475, 473), (33, 34, 476, 474), (9, 8, 445, 446), (59, 60, 477, 475), (34, 35, 478, 476), (10, 9, 446, 447), (60, 61, 479, 477), (35, 36, 480, 478), (11, 10, 447, 448), (61, 31, 443, 479), (36, 37, 481, 480), (12, 11, 448, 449), (37, 38, 482, 481), (13, 12, 449, 450), (38, 39, 483, 482), (14, 13, 450, 451), (39, 40, 484, 483), (15, 14, 451, 452), (40, 41, 485, 484), (41, 42, 486, 485), (42, 43, 487, 486), (17, 16, 453, 454), (43, 44, 488, 487), (18, 17, 454, 455), (44, 45, 489, 488), (19, 18, 455, 456), (45, 46, 490, 489), (20, 19, 456, 457), (21, 20, 457, 458), (22, 21, 458, 459), (47, 48, 492, 491), (23, 22, 459, 460), (48, 49, 493, 492), (24, 23, 460, 461), (49, 50, 494, 493), (25, 24, 461, 462), (50, 51, 495, 494), (26, 25, 462, 463), (1, 0, 441, 464), (51, 52, 434, 495), (27, 26, 463, 466), (2, 1, 464, 467), (500, 501, 532, 531), (515, 516, 547, 546), (501, 502, 533, 532), (516, 517, 548, 547), (502, 503, 534, 533), (517, 518, 549, 548), (503, 504, 535, 534), (518, 519, 550, 549), (504, 505, 536, 535), (519, 520, 551, 550), (505, 506, 537, 536), (520, 521, 552, 551), (506, 507, 538, 537), (521, 522, 553, 552), (507, 508, 539, 538), (522, 523, 554, 553), (508, 509, 540, 539), (523, 524, 555, 554), (509, 510, 541, 540), (497, 496, 527, 528), (524, 525, 556, 555), (510, 511, 542, 541), (496, 498, 529, 527), (525, 526, 557, 556), (513, 512, 543, 544), (498, 499, 530, 529), (526, 497, 528, 557), (511, 513, 544, 542), (512, 514, 545, 543), (499, 500, 531, 530), (514, 515, 546, 545), (726, 742, 732, 727), (728, 740, 733, 729), (730, 738, 734, 731), (720, 726, 727, 721), (722, 728, 729, 723), (724, 730, 731, 725), (714, 720, 721, 715), (716, 722, 723, 717), (718, 724, 725, 719), (708, 714, 715, 709), (710, 716, 717, 711), (712, 718, 719, 713), (702, 708, 709, 703), (704, 710, 711, 705), (706, 712, 713, 707), (690, 696, 697, 691), (692, 698, 699, 693), (694, 700, 701, 695), (684, 690, 691, 685), (686, 692, 693, 687), (688, 694, 695, 689), (678, 684, 685, 679), (680, 686, 687, 681), (682, 688, 689, 683), (672, 678, 679, 673), (674, 680, 681, 675), (676, 682, 683, 677), (666, 672, 673, 667), (668, 674, 675, 669), (670, 676, 677, 671), (660, 666, 667, 661), (662, 668, 669, 663), (664, 670, 671, 665), (654, 660, 661, 655), (656, 662, 663, 657), (658, 664, 665, 659), (648, 654, 655, 649), (650, 656, 657, 651), (652, 658, 659, 653), (642, 648, 649, 643), (644, 650, 651, 645), (646, 652, 653, 647), (636, 642, 643, 637), (638, 644, 645, 639), (640, 646, 647, 641), (630, 743, 735, 631), (632, 741, 736, 633), (634, 739, 737, 635), (624, 636, 637, 625), (626, 638, 639, 627), (628, 640, 641, 629), (618, 630, 631, 619), (620, 632, 633, 621), (622, 634, 635, 623), (612, 624, 625, 613), (614, 626, 627, 615), (616, 628, 629, 617), (606, 618, 619, 607), (608, 620, 621, 609), (610, 622, 623, 611), (600, 612, 613, 601), (602, 614, 615, 603), (604, 616, 617, 605), (594, 606, 607, 595), (596, 608, 609, 597), (598, 610, 611, 599), (588, 600, 601, 589), (590, 602, 603, 591), (592, 604, 605, 593), (582, 594, 595, 583), (584, 596, 597, 585), (586, 598, 599, 587), (743, 588, 589, 735), (741, 590, 591, 736), (739, 592, 593, 737), (576, 582, 583, 577), (578, 584, 585, 579), (580, 586, 587, 581), (570, 576, 577, 571), (572, 578, 579, 573), (574, 580, 581, 575), (564, 570, 571, 565), (566, 572, 573, 567), (568, 574, 575, 569), (558, 564, 565, 559), (560, 566, 567, 561), (562, 568, 569, 563), (742, 558, 559, 732), (740, 560, 561, 733), (738, 562, 563, 734), (434, 465, 558, 742), (352, 354, 688, 682), (230, 224, 651, 657), (394, 397, 620, 608), (231, 225, 653, 659), (395, 398, 626, 614), (354, 356, 694, 688), (465, 468, 564, 558), (397, 400, 632, 620), (356, 358, 700, 694), (398, 401, 638, 626), (223, 217, 643, 649), (468, 469, 570, 564), (224, 218, 645, 651), (400, 389, 741, 632), (225, 219, 647, 653), (401, 403, 644, 638), (361, 363, 712, 706), (469, 470, 576, 570), (403, 405, 650, 644), (363, 365, 718, 712), (528, 527, 529, 530, 531, 532, 533, 534, 535, 536, 537, 538, 539, 540, 541, 542, 544, 543, 545, 546, 547, 548, 549, 550, 551, 552, 553, 554, 555, 556, 557), (217, 211, 637, 643), (470, 471, 582, 576), (405, 407, 656, 650), (365, 367, 724, 718), (218, 212, 639, 645), (443, 472, 588, 743), (219, 213, 641, 647), (407, 409, 662, 656), (367, 369, 730, 724), (177, 208, 631, 735), (471, 473, 594, 582), (176, 209, 633, 736), (472, 474, 600, 588), (409, 411, 668, 662), (175, 210, 635, 737), (411, 412, 674, 668), (369, 311, 738, 730), (473, 475, 606, 594), (412, 414, 680, 674), (474, 476, 612, 600), (414, 416, 686, 680), (211, 202, 625, 637), (475, 477, 618, 606), (212, 203, 627, 639), (476, 478, 624, 612), (416, 418, 692, 686), (213, 204, 629, 641), (208, 199, 619, 631), (477, 479, 630, 618), (418, 420, 698, 692), (209, 200, 621, 633), (478, 480, 636, 624), (210, 201, 623, 635), (479, 443, 743, 630), (480, 481, 642, 636), (423, 425, 710, 704), (129, 301, 727, 732), (202, 193, 613, 625), (481, 482, 648, 642), (128, 302, 729, 733), (425, 427, 716, 710), (203, 194, 615, 627), (127, 303, 731, 734), (204, 195, 617, 629), (482, 483, 654, 648), (427, 429, 722, 716), (199, 190, 607, 619), (200, 191, 609, 621), (483, 484, 660, 654), (429, 431, 728, 722), (201, 192, 611, 623), (484, 485, 666, 660), (485, 486, 672, 666), (431, 373, 740, 728), (486, 487, 678, 672), (301, 295, 721, 727), (193, 184, 601, 613), (302, 296, 723, 729), (194, 185, 603, 615), (487, 488, 684, 678), (303, 297, 725, 731), (195, 186, 605, 617), (190, 181, 595, 607), (488, 489, 690, 684), (191, 182, 597, 609), (192, 183, 599, 611), (489, 490, 696, 690), (295, 289, 715, 721), (296, 290, 717, 723), (297, 291, 719, 725), (184, 172, 589, 601), (491, 492, 708, 702), (185, 173, 591, 603), (186, 174, 593, 605), (492, 493, 714, 708), (289, 283, 709, 715), (181, 169, 583, 595), (290, 284, 711, 717), (182, 170, 585, 597), (493, 494, 720, 714), (291, 285, 713, 719), (183, 171, 587, 599), (494, 495, 726, 720), (283, 277, 703, 709), (172, 177, 735, 589), (495, 434, 742, 726), (284, 278, 705, 711), (173, 176, 736, 591), (285, 279, 707, 713), (174, 175, 737, 593), (169, 160, 577, 583), (170, 161, 579, 585), (171, 162, 581, 587)])
me_circle_001.materials.append(mat_material_002)
me_circle_001.use_remesh_preserve_volume = False
me_circle_001.use_remesh_preserve_attributes = False
me_circle_001.use_mirror_vertex_groups = False
me_circle_001.update()
me_circle = bpy.data.meshes.new('Circle')
me_circle.from_pydata([(0.0, 1.0, 3.9), (-0.1951, 0.9808, 3.9), (-0.3827, 0.9239, 3.9), (-0.5556, 0.8315, 3.9), (-0.7071, 0.7071, 3.9), (-0.8315, 0.5556, 3.9), (-0.9239, 0.3827, 3.9), (-0.9808, 0.1951, 3.9), (-1.0, 7.55e-08, 3.9), (-0.9808, -0.1951, 3.9), (-0.9239, -0.3827, 3.9), (-0.8315, -0.5556, 3.9), (-0.7071, -0.7071, 3.9), (-0.5556, -0.8315, 3.9), (-0.3827, -0.9239, 3.9), (-0.1951, -0.9808, 3.9), (3.258e-07, -1.0, 3.9), (0.1951, -0.9808, 3.9), (0.3827, -0.9239, 3.9), (0.5556, -0.8315, 3.9), (0.7071, -0.7071, 3.9), (0.8315, -0.5556, 3.9), (0.9239, -0.3827, 3.9), (0.9808, -0.1951, 3.9), (1.0, 9.656e-07, 3.9), (0.9808, 0.1951, 3.9), (0.9239, 0.3827, 3.9), (0.8315, 0.5556, 3.9), (0.7071, 0.7071, 3.9), (0.5556, 0.8315, 3.9), (0.3827, 0.9239, 3.9), (0.1951, 0.9808, 3.9), (-2.233e-08, 0.8119, 3.9), (-0.1584, 0.7963, 3.9), (-0.3107, 0.7501, 3.9), (-0.4511, 0.6751, 3.9), (-0.5741, 0.5741, 3.9), (-0.6751, 0.4511, 3.9), (-0.7501, 0.3107, 3.9), (-0.7963, 0.1584, 3.9), (-0.8119, 1.149e-07, 3.9), (-0.7963, -0.1584, 3.9), (-0.7501, -0.3107, 3.9), (-0.6751, -0.4511, 3.9), (-0.5741, -0.5741, 3.9), (-0.4511, -0.6751, 3.9), (-0.3107, -0.7501, 3.9), (-0.1584, -0.7963, 3.9), (2.422e-07, -0.8119, 3.9), (0.1584, -0.7963, 3.9), (0.3107, -0.7501, 3.9), (0.4511, -0.6751, 3.9), (0.5741, -0.5741, 3.9), (0.6751, -0.4511, 3.9), (0.7501, -0.3107, 3.9), (0.7963, -0.1584, 3.9), (0.8119, 8.376e-07, 3.9), (0.7963, 0.1584, 3.9), (0.7501, 0.3107, 3.9), (0.6751, 0.4511, 3.9), (0.5741, 0.5741, 3.9), (0.4511, 0.6751, 3.9), (0.3107, 0.7501, 3.9), (0.1584, 0.7963, 3.9), (-0.9808, 0.1951, -0.1), (-1.0, 7.55e-08, -0.1), (0.8315, -0.5556, -0.1), (0.9239, -0.3827, -0.1), (-0.9808, -0.1951, -0.1), (0.9808, -0.1951, -0.1), (-0.9239, -0.3827, -0.1), (1.0, 9.656e-07, -0.1), (-0.8315, -0.5556, -0.1), (0.9808, 0.1951, -0.1), (-0.7071, -0.7071, -0.1), (0.9239, 0.3827, -0.1), (-0.5556, -0.8315, -0.1), (0.8315, 0.5556, -0.1), (-0.3827, -0.9239, -0.1), (0.0, 1.0, -0.1), (-0.1951, 0.9808, -0.1), (0.7071, 0.7071, -0.1), (-0.1951, -0.9808, -0.1), (-0.3827, 0.9239, -0.1), (0.5556, 0.8315, -0.1), (3.258e-07, -1.0, -0.1), (-0.5556, 0.8315, -0.1), (0.3827, 0.9239, -0.1), (0.1951, -0.9808, -0.1), (-0.7071, 0.7071, -0.1), (0.1951, 0.9808, -0.1), (0.3827, -0.9239, -0.1), (-0.8315, 0.5556, -0.1), (0.5556, -0.8315, -0.1), (-0.9239, 0.3827, -0.1), (0.7071, -0.7071, -0.1), (-0.2926, 1.471, -0.3), (5.262e-08, 1.5, -0.3), (-0.574, 1.386, -0.3), (-0.8334, 1.247, -0.3), (-1.061, 1.061, -0.3), (-1.247, 0.8334, -0.3), (-1.386, 0.574, -0.3), (-1.471, 0.2926, -0.3), (-1.5, -3.716e-08, -0.3), (-1.471, -0.2926, -0.3), (-1.386, -0.574, -0.3), (-1.247, -0.8334, -0.3), (-1.061, -1.061, -0.3), (-0.8334, -1.247, -0.3), (-0.574, -1.386, -0.3), (-0.2926, -1.471, -0.3), (5.414e-07, -1.5, -0.3), (0.2926, -1.471, -0.3), (0.574, -1.386, -0.3), (0.8334, -1.247, -0.3), (1.061, -1.061, -0.3), (1.247, -0.8334, -0.3), (1.386, -0.574, -0.3), (1.471, -0.2926, -0.3), (1.5, 1.298e-06, -0.3), (1.471, 0.2926, -0.3), (1.386, 0.574, -0.3), (1.247, 0.8334, -0.3), (1.061, 1.061, -0.3), (0.8334, 1.247, -0.3), (0.574, 1.386, -0.3), (0.2926, 1.471, -0.3), (-1.5, -3.716e-08, -0.1), (1.386, -0.574, -0.1), (-1.471, -0.2926, -0.1), (1.471, -0.2926, -0.1), (-1.386, -0.574, -0.1), (1.5, 1.298e-06, -0.1), (-1.247, -0.8334, -0.1), (1.471, 0.2926, -0.1), (-1.061, -1.061, -0.1), (1.386, 0.574, -0.1), (-0.8334, -1.247, -0.1), (1.247, 0.8334, -0.1), (-0.574, -1.386, -0.1), (-0.2926, 1.471, -0.1), (1.061, 1.061, -0.1), (-0.2926, -1.471, -0.1), (-0.574, 1.386, -0.1), (0.8334, 1.247, -0.1), (5.414e-07, -1.5, -0.1), (-0.8334, 1.247, -0.1), (0.574, 1.386, -0.1), (0.2926, -1.471, -0.1), (-1.061, 1.061, -0.1), (0.2926, 1.471, -0.1), (0.574, -1.386, -0.1), (-1.247, 0.8334, -0.1), (0.8334, -1.247, -0.1), (-1.386, 0.574, -0.1), (1.061, -1.061, -0.1), (-1.471, 0.2926, -0.1), (1.247, -0.8334, -0.1), (5.262e-08, 1.5, -0.1), (-0.9808, 0.1951, 0.925), (-0.9808, 0.1951, 1.95), (-0.9808, 0.1951, 2.975), (0.8315, -0.5556, 0.925), (0.8315, -0.5556, 1.95), (0.8315, -0.5556, 2.975), (0.0, 1.0, 0.925), (0.0, 1.0, 1.95), (0.0, 1.0, 2.975), (-1.0, 7.55e-08, 2.975), (-1.0, 7.55e-08, 1.95), (-1.0, 7.55e-08, 0.925), (0.9239, -0.3827, 2.975), (0.9239, -0.3827, 1.95), (0.9239, -0.3827, 0.925), (-0.9808, -0.1951, 2.975), (-0.9808, -0.1951, 1.95), (-0.9808, -0.1951, 0.925), (0.9808, -0.1951, 2.975), (0.9808, -0.1951, 1.95), (0.9808, -0.1951, 0.925), (-0.9239, -0.3827, 2.975), (-0.9239, -0.3827, 1.95), (-0.9239, -0.3827, 0.925), (1.0, 9.656e-07, 2.975), (1.0, 9.656e-07, 1.95), (1.0, 9.656e-07, 0.925), (-0.8315, -0.5556, 2.975), (-0.8315, -0.5556, 1.95), (-0.8315, -0.5556, 0.925), (0.9808, 0.1951, 2.975), (0.9808, 0.1951, 1.95), (0.9808, 0.1951, 0.925), (-0.7071, -0.7071, 2.975), (-0.7071, -0.7071, 1.95), (-0.7071, -0.7071, 0.925), (0.9239, 0.3827, 2.975), (0.9239, 0.3827, 1.95), (0.9239, 0.3827, 0.925), (-0.5556, -0.8315, 2.975), (-0.5556, -0.8315, 1.95), (-0.5556, -0.8315, 0.925), (0.8315, 0.5556, 2.975), (0.8315, 0.5556, 1.95), (0.8315, 0.5556, 0.925), (-0.3827, -0.9239, 2.975), (-0.3827, -0.9239, 1.95), (-0.3827, -0.9239, 0.925), (-0.1951, 0.9808, 2.975), (-0.1951, 0.9808, 1.95), (-0.1951, 0.9808, 0.925), (0.7071, 0.7071, 2.975), (0.7071, 0.7071, 1.95), (0.7071, 0.7071, 0.925), (-0.1951, -0.9808, 2.975), (-0.1951, -0.9808, 1.95), (-0.1951, -0.9808, 0.925), (-0.3827, 0.9239, 2.975), (-0.3827, 0.9239, 1.95), (-0.3827, 0.9239, 0.925), (0.5556, 0.8315, 2.975), (0.5556, 0.8315, 1.95), (0.5556, 0.8315, 0.925), (3.258e-07, -1.0, 2.975), (3.258e-07, -1.0, 1.95), (3.258e-07, -1.0, 0.925), (-0.5556, 0.8315, 2.975), (-0.5556, 0.8315, 1.95), (-0.5556, 0.8315, 0.925), (0.3827, 0.9239, 2.975), (0.3827, 0.9239, 1.95), (0.3827, 0.9239, 0.925), (0.1951, -0.9808, 2.975), (0.1951, -0.9808, 1.95), (0.1951, -0.9808, 0.925), (-0.7071, 0.7071, 2.975), (-0.7071, 0.7071, 1.95), (-0.7071, 0.7071, 0.925), (0.1951, 0.9808, 2.975), (0.1951, 0.9808, 1.95), (0.1951, 0.9808, 0.925), (0.3827, -0.9239, 2.975), (0.3827, -0.9239, 1.95), (0.3827, -0.9239, 0.925), (-0.8315, 0.5556, 2.975), (-0.8315, 0.5556, 1.95), (-0.8315, 0.5556, 0.925), (0.5556, -0.8315, 2.975), (0.5556, -0.8315, 1.95), (0.5556, -0.8315, 0.925), (-0.9239, 0.3827, 2.975), (-0.9239, 0.3827, 1.95), (-0.9239, 0.3827, 0.925), (0.7071, -0.7071, 2.975), (0.7071, -0.7071, 1.95), (0.7071, -0.7071, 0.925), (4.19e-07, -1.3, 3.783), (-0.1951, -1.281, 3.783), (0.1951, -1.281, 3.783), (-0.1951, -1.281, 3.192), (4.19e-07, -1.3, 3.192), (0.1951, -1.281, 3.192), (-0.1951, -1.281, 2.758), (-0.1951, -1.281, 2.167), (4.19e-07, -1.3, 2.758), (4.19e-07, -1.3, 2.167), (0.1951, -1.281, 2.758), (0.1951, -1.281, 2.167), (-0.1951, -1.281, 1.733), (-0.1951, -1.281, 1.142), (4.179e-07, -1.3, 1.733), (4.179e-07, -1.3, 1.142), (0.1951, -1.281, 1.733), (0.1951, -1.281, 1.142), (-0.1951, -1.281, 0.7077), (-0.1951, -1.281, 0.1173), (3.88e-07, -1.3, 0.7077), (3.88e-07, -1.3, 0.1173), (0.1951, -1.281, 0.7077), (0.1951, -1.281, 0.1173), (5.125e-07, -1.8, 3.783), (-0.1951, -1.781, 3.783), (0.1951, -1.781, 3.783), (-0.1951, -1.781, 3.192), (5.125e-07, -1.8, 3.192), (0.1951, -1.781, 3.192), (-0.1951, -1.781, 2.758), (-0.1951, -1.781, 2.167), (5.125e-07, -1.8, 2.758), (5.125e-07, -1.8, 2.167), (0.1951, -1.781, 2.758), (0.1951, -1.781, 2.167), (-0.1951, -1.781, 1.733), (-0.1951, -1.781, 1.142), (5.114e-07, -1.8, 1.733), (5.114e-07, -1.8, 1.142), (0.1951, -1.781, 1.733), (0.1951, -1.781, 1.142), (-0.1951, -1.781, 0.7077), (-0.1951, -1.781, 0.1173), (4.815e-07, -1.8, 0.7077), (4.815e-07, -1.8, 0.1173), (0.1951, -1.781, 0.7077), (0.1951, -1.781, 0.1173), (0.3107, -0.7501, -0.085), (0.4511, -0.6751, -0.085), (-0.6751, 0.4511, -0.085), (-0.7501, 0.3107, -0.085), (0.5741, -0.5741, -0.085), (-0.7963, 0.1584, -0.085), (0.6751, -0.4511, -0.085), (-0.8119, 1.149e-07, -0.085), (0.7501, -0.3107, -0.085), (-0.7963, -0.1584, -0.085), (0.7963, -0.1584, -0.085), (-0.7501, -0.3107, -0.085), (0.8119, 8.376e-07, -0.085), (-0.6751, -0.4511, -0.085), (0.7963, 0.1584, -0.085), (-0.5741, -0.5741, -0.085), (0.7501, 0.3107, -0.085), (-0.4511, -0.6751, -0.085), (0.6751, 0.4511, -0.085), (-0.3107, -0.7501, -0.085), (-2.233e-08, 0.8119, -0.085), (-0.1584, 0.7963, -0.085), (0.5741, 0.5741, -0.085), (-0.1584, -0.7963, -0.085), (-0.3107, 0.7501, -0.085), (0.4511, 0.6751, -0.085), (2.422e-07, -0.8119, -0.085), (-0.4511, 0.6751, -0.085), (0.3107, 0.7501, -0.085), (0.1584, -0.7963, -0.085), (-0.5741, 0.5741, -0.085), (0.1584, 0.7963, -0.085)], [], [(169, 8, 7, 162), (172, 22, 21, 165), (175, 9, 8, 169), (178, 23, 22, 172), (181, 10, 9, 175), (184, 24, 23, 178), (187, 11, 10, 181), (190, 25, 24, 184), (193, 12, 11, 187), (196, 26, 25, 190), (199, 13, 12, 193), (202, 27, 26, 196), (205, 14, 13, 199), (208, 1, 0, 168), (211, 28, 27, 202), (214, 15, 14, 205), (217, 2, 1, 208), (220, 29, 28, 211), (17, 16, 256, 258), (226, 3, 2, 217), (229, 30, 29, 220), (223, 232, 261, 260), (235, 4, 3, 226), (238, 31, 30, 229), (241, 18, 17, 232), (244, 5, 4, 235), (168, 0, 31, 238), (247, 19, 18, 241), (250, 6, 5, 244), (253, 20, 19, 247), (162, 7, 6, 250), (165, 21, 20, 253), (16, 48, 47, 15), (3, 35, 34, 2), (30, 62, 61, 29), (17, 49, 48, 16), (4, 36, 35, 3), (31, 63, 62, 30), (18, 50, 49, 17), (5, 37, 36, 4), (0, 32, 63, 31), (19, 51, 50, 18), (6, 38, 37, 5), (20, 52, 51, 19), (7, 39, 38, 6), (21, 53, 52, 20), (8, 40, 39, 7), (22, 54, 53, 21), (9, 41, 40, 8), (23, 55, 54, 22), (10, 42, 41, 9), (24, 56, 55, 23), (11, 43, 42, 10), (25, 57, 56, 24), (12, 44, 43, 11), (26, 58, 57, 25), (13, 45, 44, 12), (27, 59, 58, 26), (14, 46, 45, 13), (1, 33, 32, 0), (28, 60, 59, 27), (15, 47, 46, 14), (2, 34, 33, 1), (29, 61, 60, 28), (324, 325, 328, 331, 334, 306, 307, 309, 311, 313, 315, 317, 319, 321, 323, 327, 330, 333, 304, 305, 308, 310, 312, 314, 316, 318, 320, 322, 326, 329, 332, 335), (96, 97, 127, 126, 125, 124, 123, 122, 121, 120, 119, 118, 117, 116, 115, 114, 113, 112, 111, 110, 109, 108, 107, 106, 105, 104, 103, 102, 101, 100, 99, 98), (83, 80, 141, 144), (84, 81, 142, 145), (85, 82, 143, 146), (86, 83, 144, 147), (87, 84, 145, 148), (88, 85, 146, 149), (89, 86, 147, 150), (90, 87, 148, 151), (91, 88, 149, 152), (92, 89, 150, 153), (79, 90, 151, 159), (65, 64, 157, 128), (93, 91, 152, 154), (67, 66, 158, 129), (94, 92, 153, 155), (68, 65, 128, 130), (117, 158, 156, 116), (103, 157, 155, 102), (116, 156, 154, 115), (102, 155, 153, 101), (115, 154, 152, 114), (97, 159, 151, 127), (101, 153, 150, 100), (114, 152, 149, 113), (127, 151, 148, 126), (100, 150, 147, 99), (113, 149, 146, 112), (126, 148, 145, 125), (99, 147, 144, 98), (112, 146, 143, 111), (125, 145, 142, 124), (98, 144, 141, 96), (111, 143, 140, 110), (124, 142, 139, 123), (96, 141, 159, 97), (110, 140, 138, 109), (123, 139, 137, 122), (109, 138, 136, 108), (122, 137, 135, 121), (108, 136, 134, 107), (121, 135, 133, 120), (107, 134, 132, 106), (120, 133, 131, 119), (106, 132, 130, 105), (119, 131, 129, 118), (105, 130, 128, 104), (118, 129, 158, 117), (104, 128, 157, 103), (82, 78, 140, 143), (81, 77, 139, 142), (80, 79, 159, 141), (78, 76, 138, 140), (77, 75, 137, 139), (76, 74, 136, 138), (75, 73, 135, 137), (74, 72, 134, 136), (73, 71, 133, 135), (72, 70, 132, 134), (71, 69, 131, 133), (66, 95, 156, 158), (70, 68, 130, 132), (64, 94, 155, 157), (69, 67, 129, 131), (95, 93, 154, 156), (66, 163, 255, 95), (163, 164, 254, 255), (164, 165, 253, 254), (64, 160, 252, 94), (160, 161, 251, 252), (161, 162, 250, 251), (95, 255, 249, 93), (255, 254, 248, 249), (254, 253, 247, 248), (94, 252, 246, 92), (252, 251, 245, 246), (251, 250, 244, 245), (93, 249, 243, 91), (249, 248, 242, 243), (248, 247, 241, 242), (79, 166, 240, 90), (166, 167, 239, 240), (167, 168, 238, 239), (92, 246, 237, 89), (246, 245, 236, 237), (245, 244, 235, 236), (91, 243, 234, 88), (243, 242, 233, 234), (242, 241, 232, 233), (90, 240, 231, 87), (240, 239, 230, 231), (239, 238, 229, 230), (89, 237, 228, 86), (237, 236, 227, 228), (236, 235, 226, 227), (88, 234, 278, 279), (215, 216, 269, 268), (233, 232, 266, 267), (87, 231, 222, 84), (231, 230, 221, 222), (230, 229, 220, 221), (86, 228, 219, 83), (228, 227, 218, 219), (227, 226, 217, 218), (225, 216, 274, 276), (216, 225, 271, 269), (214, 215, 263, 262), (84, 222, 213, 81), (222, 221, 212, 213), (221, 220, 211, 212), (83, 219, 210, 80), (219, 218, 209, 210), (218, 217, 208, 209), (82, 216, 207, 78), (216, 215, 206, 207), (215, 214, 205, 206), (81, 213, 204, 77), (213, 212, 203, 204), (212, 211, 202, 203), (80, 210, 166, 79), (210, 209, 167, 166), (209, 208, 168, 167), (78, 207, 201, 76), (207, 206, 200, 201), (206, 205, 199, 200), (77, 204, 198, 75), (204, 203, 197, 198), (203, 202, 196, 197), (76, 201, 195, 74), (201, 200, 194, 195), (200, 199, 193, 194), (75, 198, 192, 73), (198, 197, 191, 192), (197, 196, 190, 191), (74, 195, 189, 72), (195, 194, 188, 189), (194, 193, 187, 188), (73, 192, 186, 71), (192, 191, 185, 186), (191, 190, 184, 185), (72, 189, 183, 70), (189, 188, 182, 183), (188, 187, 181, 182), (71, 186, 180, 69), (186, 185, 179, 180), (185, 184, 178, 179), (70, 183, 177, 68), (183, 182, 176, 177), (182, 181, 175, 176), (69, 180, 174, 67), (180, 179, 173, 174), (179, 178, 172, 173), (68, 177, 171, 65), (177, 176, 170, 171), (176, 175, 169, 170), (67, 174, 163, 66), (174, 173, 164, 163), (173, 172, 165, 164), (65, 171, 160, 64), (171, 170, 161, 160), (170, 169, 162, 161), (271, 273, 297, 295), (262, 263, 287, 286), (214, 223, 260, 259), (15, 214, 259, 257), (16, 15, 257, 256), (232, 17, 258, 261), (261, 258, 282, 285), (278, 276, 300, 302), (232, 223, 264, 266), (223, 214, 262, 264), (224, 233, 267, 265), (215, 224, 265, 263), (273, 272, 296, 297), (264, 262, 286, 288), (234, 233, 272, 273), (233, 224, 270, 272), (224, 215, 268, 270), (225, 234, 273, 271), (275, 277, 301, 299), (263, 265, 289, 287), (85, 88, 279, 277), (216, 82, 275, 274), (82, 85, 277, 275), (234, 225, 276, 278), (284, 280, 281, 283), (285, 282, 280, 284), (291, 290, 288, 289), (289, 288, 286, 287), (297, 296, 294, 295), (295, 294, 292, 293), (303, 302, 300, 301), (301, 300, 298, 299), (276, 274, 298, 300), (260, 261, 285, 284), (272, 270, 294, 296), (259, 260, 284, 283), (274, 275, 299, 298), (267, 266, 290, 291), (269, 271, 295, 293), (256, 257, 281, 280), (265, 267, 291, 289), (270, 268, 292, 294), (279, 278, 302, 303), (258, 256, 280, 282), (266, 264, 288, 290), (268, 269, 293, 292), (277, 279, 303, 301), (257, 259, 283, 281), (32, 324, 335, 63), (37, 306, 334, 36), (50, 304, 333, 49), (63, 335, 332, 62), (36, 334, 331, 35), (49, 333, 330, 48), (62, 332, 329, 61), (35, 331, 328, 34), (48, 330, 327, 47), (61, 329, 326, 60), (34, 328, 325, 33), (47, 327, 323, 46), (60, 326, 322, 59), (33, 325, 324, 32), (46, 323, 321, 45), (59, 322, 320, 58), (45, 321, 319, 44), (58, 320, 318, 57), (44, 319, 317, 43), (57, 318, 316, 56), (43, 317, 315, 42), (56, 316, 314, 55), (42, 315, 313, 41), (55, 314, 312, 54), (41, 313, 311, 40), (54, 312, 310, 53), (40, 311, 309, 39), (53, 310, 308, 52), (39, 309, 307, 38), (52, 308, 305, 51), (38, 307, 306, 37), (51, 305, 304, 50)])
me_circle.materials.append(mat_material_001)
me_circle.use_remesh_preserve_volume = False
me_circle.use_remesh_preserve_attributes = False
me_circle.use_mirror_vertex_groups = False
me_circle.update()

# ---- objects
ob_circle_001 = bpy.data.objects.new('Circle.001', me_circle_001)
ob_circle = bpy.data.objects.new('Circle', me_circle)
ob_lamp = bpy.data.objects.new('Lamp', light_lamp)
ob_camera = bpy.data.objects.new('Camera', cam_camera)

# ---- transforms, parenting, visibility, modifiers, constraints
ob_circle_001.location = (0.0, 0.0, 0.0)
ob_circle_001.scale = (2.0, 2.0, 2.0)
ob_circle_001.lineart.crease_threshold = 0.0
_vg = ob_circle_001.vertex_groups.new(name='Group')
ob_circle.location = (0.0, 0.0, 0.0)
ob_circle.scale = (2.0, 2.0, 2.0)
ob_circle.lineart.crease_threshold = 0.0
ob_lamp.location = (4.076, 1.005, 5.904)
ob_lamp.rotation_euler = (0.6503, 0.05522, 1.866)
ob_lamp.scale = (2.0, 2.0, 2.0)
ob_lamp.lock_rotations_4d = False
ob_lamp.empty_display_type = 'ARROWS'
ob_lamp.color = (0.0, 0.0, 0.0, 0.0)
ob_lamp.lineart.crease_threshold = 0.0
ob_camera.location = (7.481, -6.508, 5.344)
ob_camera.rotation_euler = (1.109, 0.0, 0.8149)
ob_camera.scale = (2.0, 2.0, 2.0)
ob_camera.lock_rotations_4d = False
ob_camera.empty_display_type = 'ARROWS'
ob_camera.color = (0.0, 0.0, 0.0, 0.0)
ob_camera.display_type = 'WIRE'
ob_camera.lineart.crease_threshold = 0.0

# ---- collection membership
col_collection_1.objects.link(ob_circle_001)
col_collection_1.objects.link(ob_circle)
col_collection_1.objects.link(ob_lamp)
col_collection_1.objects.link(ob_camera)

# ---- scene / render settings (as saved in the file)
scene.camera = ob_camera
scene.frame_start = 1; scene.frame_end = 250; scene.frame_set(1)
scene.render.engine = 'CYCLES'
scene.render.resolution_percentage = 50
scene.render.dither_intensity = 0.0
scene.cycles.use_denoising = False
scene.cycles.samples = 128
scene.cycles.sampling_pattern = 'TABULATED_SOBOL'
scene.cycles.use_adaptive_sampling = False
scene.cycles.use_light_tree = False
scene.cycles.blur_glossy = 0.0
scene.cycles.sample_clamp_indirect = 0.0
scene.view_settings.view_transform = 'Standard'
bpy.context.view_layer.update()
